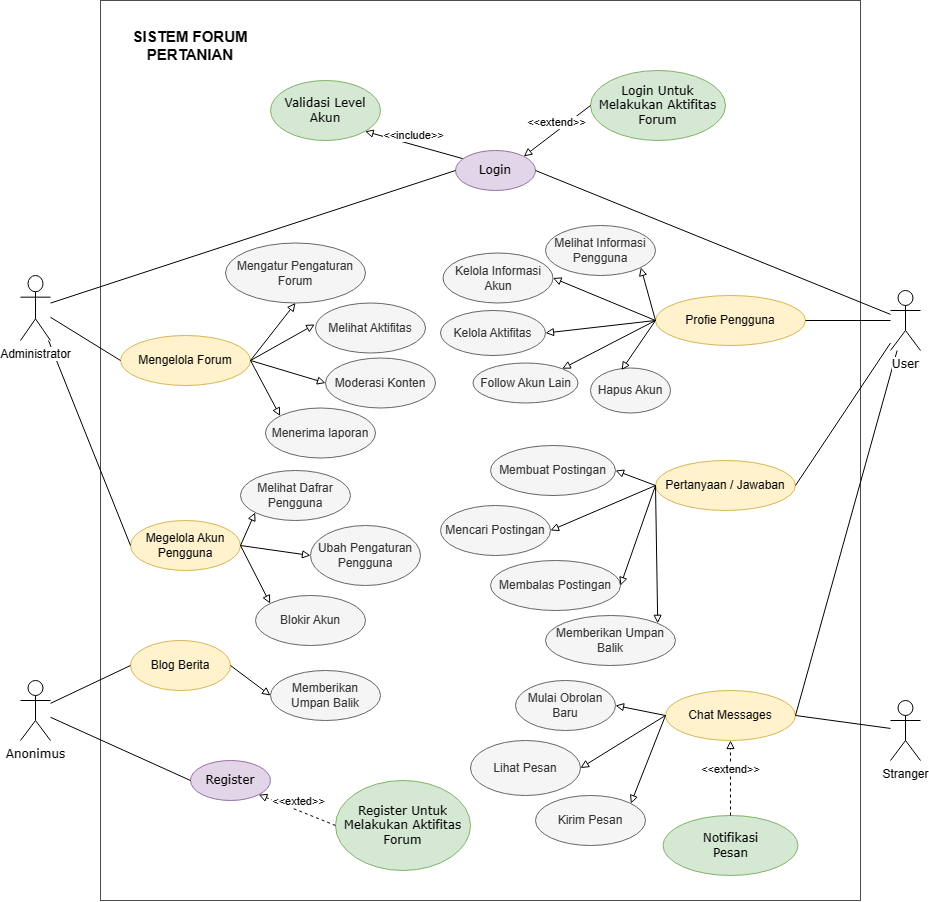

The diagram above was exported from draw.io. Its source (the exported page's mxGraphModel, read from the mxfile embedded in the PNG):
<mxGraphModel dx="3341" dy="2377" grid="1" gridSize="10" guides="1" tooltips="1" connect="1" arrows="1" fold="1" page="1" pageScale="1" pageWidth="850" pageHeight="1100" math="0" shadow="0">
  <root>
    <mxCell id="0" />
    <mxCell id="1" parent="0" />
    <mxCell id="2" value="" style="rounded=0;whiteSpace=wrap;html=1;strokeColor=#4D4D4D;" vertex="1" parent="1">
      <mxGeometry x="1150" y="-85" width="760" height="900" as="geometry" />
    </mxCell>
    <mxCell id="3" value="&lt;font face=&quot;Verdana&quot;&gt;Anonimus&lt;/font&gt;" style="shape=umlActor;verticalLabelPosition=bottom;verticalAlign=top;html=1;" vertex="1" parent="1">
      <mxGeometry x="1070" y="595" width="30" height="60" as="geometry" />
    </mxCell>
    <mxCell id="4" value="&lt;p&gt;&lt;font face=&quot;Verdana&quot;&gt;Login&lt;/font&gt;&lt;/p&gt;" style="ellipse;whiteSpace=wrap;html=1;fillColor=#e1d5e7;strokeColor=#9673a6;" vertex="1" parent="1">
      <mxGeometry x="1505" y="65" width="80" height="40" as="geometry" />
    </mxCell>
    <mxCell id="5" value="&lt;p&gt;&lt;font face=&quot;Verdana&quot;&gt;Register&lt;/font&gt;&lt;/p&gt;" style="ellipse;whiteSpace=wrap;html=1;fillColor=#e1d5e7;strokeColor=#9673a6;" vertex="1" parent="1">
      <mxGeometry x="1240" y="675" width="80" height="40" as="geometry" />
    </mxCell>
    <mxCell id="6" value="&lt;p&gt;Mengelola Forum&lt;br&gt;&lt;/p&gt;" style="ellipse;whiteSpace=wrap;html=1;fillColor=#fff2cc;strokeColor=#d6b656;" vertex="1" parent="1">
      <mxGeometry x="1170" y="250" width="130" height="50" as="geometry" />
    </mxCell>
    <mxCell id="7" value="Stranger" style="shape=umlActor;verticalLabelPosition=bottom;verticalAlign=top;html=1;" vertex="1" parent="1">
      <mxGeometry x="1940" y="615" width="30" height="60" as="geometry" />
    </mxCell>
    <mxCell id="8" value="&lt;p&gt;Megelola Akun Pengguna&lt;br&gt;&lt;/p&gt;" style="ellipse;whiteSpace=wrap;html=1;fillColor=#fff2cc;strokeColor=#d6b656;" vertex="1" parent="1">
      <mxGeometry x="1180" y="435" width="110" height="50" as="geometry" />
    </mxCell>
    <mxCell id="9" value="&lt;p&gt;Chat Messages&lt;br&gt;&lt;/p&gt;" style="ellipse;whiteSpace=wrap;html=1;fillColor=#fff2cc;strokeColor=#d6b656;" vertex="1" parent="1">
      <mxGeometry x="1715" y="605" width="130" height="50" as="geometry" />
    </mxCell>
    <mxCell id="10" value="&lt;p&gt;&lt;font face=&quot;Verdana&quot;&gt;Validasi Level Akun&lt;/font&gt;&lt;/p&gt;" style="ellipse;whiteSpace=wrap;html=1;fillColor=#d5e8d4;strokeColor=#82b366;" vertex="1" parent="1">
      <mxGeometry x="1320" y="-5" width="110" height="60" as="geometry" />
    </mxCell>
    <mxCell id="11" value="&amp;lt;&amp;lt;include&amp;gt;&amp;gt;" style="html=1;verticalAlign=bottom;endArrow=block;curved=0;rounded=0;entryX=1;entryY=1;entryDx=0;entryDy=0;endFill=0;exitX=0.089;exitY=0.202;exitDx=0;exitDy=0;exitPerimeter=0;" edge="1" source="4" target="10" parent="1">
      <mxGeometry width="80" relative="1" as="geometry">
        <mxPoint x="1645" y="75" as="sourcePoint" />
        <mxPoint x="1555" y="-85" as="targetPoint" />
      </mxGeometry>
    </mxCell>
    <mxCell id="12" value="&lt;p&gt;Pertanyaan / Jawaban&lt;br&gt;&lt;/p&gt;" style="ellipse;whiteSpace=wrap;html=1;fillColor=#fff2cc;strokeColor=#d6b656;" vertex="1" parent="1">
      <mxGeometry x="1705" y="375" width="140" height="50" as="geometry" />
    </mxCell>
    <mxCell id="13" value="&lt;p&gt;Blog Berita&lt;/p&gt;" style="ellipse;whiteSpace=wrap;html=1;fillColor=#fff2cc;strokeColor=#d6b656;" vertex="1" parent="1">
      <mxGeometry x="1180" y="555" width="100" height="50" as="geometry" />
    </mxCell>
    <mxCell id="14" value="&lt;p&gt;Profie Pengguna&lt;br&gt;&lt;/p&gt;" style="ellipse;whiteSpace=wrap;html=1;fillColor=#fff2cc;strokeColor=#d6b656;" vertex="1" parent="1">
      <mxGeometry x="1705" y="210" width="150" height="50" as="geometry" />
    </mxCell>
    <mxCell id="15" value="" style="endArrow=none;html=1;rounded=0;entryX=0;entryY=0.5;entryDx=0;entryDy=0;" edge="1" source="69" target="4" parent="1">
      <mxGeometry width="50" height="50" relative="1" as="geometry">
        <mxPoint x="1120" y="-95" as="sourcePoint" />
        <mxPoint x="1510" y="75" as="targetPoint" />
      </mxGeometry>
    </mxCell>
    <mxCell id="16" value="" style="endArrow=none;html=1;rounded=0;entryX=1;entryY=0.5;entryDx=0;entryDy=0;" edge="1" source="70" target="4" parent="1">
      <mxGeometry width="50" height="50" relative="1" as="geometry">
        <mxPoint x="1130" y="28" as="sourcePoint" />
        <mxPoint x="1530" y="85" as="targetPoint" />
      </mxGeometry>
    </mxCell>
    <mxCell id="17" value="" style="endArrow=none;html=1;rounded=0;exitX=1;exitY=0.5;exitDx=0;exitDy=0;" edge="1" source="14" target="70" parent="1">
      <mxGeometry width="50" height="50" relative="1" as="geometry">
        <mxPoint x="1530" y="325" as="sourcePoint" />
        <mxPoint x="1920" y="135" as="targetPoint" />
      </mxGeometry>
    </mxCell>
    <mxCell id="18" value="" style="endArrow=none;html=1;rounded=0;exitX=1;exitY=0.5;exitDx=0;exitDy=0;" edge="1" source="12" target="70" parent="1">
      <mxGeometry width="50" height="50" relative="1" as="geometry">
        <mxPoint x="1670" y="475" as="sourcePoint" />
        <mxPoint x="2020" y="264.04109589041127" as="targetPoint" />
      </mxGeometry>
    </mxCell>
    <mxCell id="19" value="" style="endArrow=none;html=1;rounded=0;entryX=0;entryY=0.5;entryDx=0;entryDy=0;" edge="1" source="69" target="6" parent="1">
      <mxGeometry width="50" height="50" relative="1" as="geometry">
        <mxPoint x="1240" y="75" as="sourcePoint" />
        <mxPoint x="1380" y="205" as="targetPoint" />
      </mxGeometry>
    </mxCell>
    <mxCell id="20" value="" style="endArrow=none;html=1;rounded=0;exitX=1;exitY=0.5;exitDx=0;exitDy=0;" edge="1" source="9" target="7" parent="1">
      <mxGeometry width="50" height="50" relative="1" as="geometry">
        <mxPoint x="1860" y="505" as="sourcePoint" />
        <mxPoint x="1900" y="505" as="targetPoint" />
      </mxGeometry>
    </mxCell>
    <mxCell id="21" value="" style="endArrow=none;html=1;rounded=0;exitX=1;exitY=0.5;exitDx=0;exitDy=0;" edge="1" source="9" target="70" parent="1">
      <mxGeometry width="50" height="50" relative="1" as="geometry">
        <mxPoint x="1910" y="355" as="sourcePoint" />
        <mxPoint x="1890" y="205" as="targetPoint" />
      </mxGeometry>
    </mxCell>
    <mxCell id="22" value="&lt;p&gt;Lihat Pesan&lt;br&gt;&lt;/p&gt;" style="ellipse;whiteSpace=wrap;html=1;fillColor=#f5f5f5;strokeColor=#666666;fontColor=#333333;" vertex="1" parent="1">
      <mxGeometry x="1520" y="655" width="110" height="55" as="geometry" />
    </mxCell>
    <mxCell id="23" value="&lt;p&gt;Kirim Pesan&lt;/p&gt;" style="ellipse;whiteSpace=wrap;html=1;fillColor=#f5f5f5;strokeColor=#666666;fontColor=#333333;" vertex="1" parent="1">
      <mxGeometry x="1585" y="710" width="110" height="50" as="geometry" />
    </mxCell>
    <mxCell id="24" value="" style="endArrow=none;html=1;rounded=0;entryX=0;entryY=0.5;entryDx=0;entryDy=0;exitX=1;exitY=0.5;exitDx=0;exitDy=0;startArrow=block;startFill=0;" edge="1" source="22" target="9" parent="1">
      <mxGeometry width="50" height="50" relative="1" as="geometry">
        <mxPoint x="1615" y="365" as="sourcePoint" />
        <mxPoint x="1668" y="447" as="targetPoint" />
      </mxGeometry>
    </mxCell>
    <mxCell id="25" value="" style="endArrow=none;html=1;rounded=0;exitX=1;exitY=0;exitDx=0;exitDy=0;entryX=0;entryY=0.5;entryDx=0;entryDy=0;startArrow=block;startFill=0;" edge="1" source="23" target="9" parent="1">
      <mxGeometry width="50" height="50" relative="1" as="geometry">
        <mxPoint x="1615" y="365" as="sourcePoint" />
        <mxPoint x="1665" y="440" as="targetPoint" />
      </mxGeometry>
    </mxCell>
    <mxCell id="26" value="&lt;p&gt;Kelola Informasi Akun&lt;br&gt;&lt;/p&gt;" style="ellipse;whiteSpace=wrap;html=1;fillColor=#f5f5f5;strokeColor=#666666;fontColor=#333333;" vertex="1" parent="1">
      <mxGeometry x="1492.5" y="167.5" width="110" height="50" as="geometry" />
    </mxCell>
    <mxCell id="27" value="&lt;p&gt;Mulai Obrolan Baru&lt;br&gt;&lt;/p&gt;" style="ellipse;whiteSpace=wrap;html=1;fillColor=#f5f5f5;strokeColor=#666666;fontColor=#333333;" vertex="1" parent="1">
      <mxGeometry x="1565" y="595" width="100" height="50" as="geometry" />
    </mxCell>
    <mxCell id="28" value="" style="endArrow=none;html=1;rounded=0;entryX=0;entryY=0.5;entryDx=0;entryDy=0;startArrow=block;startFill=0;exitX=1;exitY=0.5;exitDx=0;exitDy=0;" edge="1" source="27" target="9" parent="1">
      <mxGeometry width="50" height="50" relative="1" as="geometry">
        <mxPoint x="1630" y="635" as="sourcePoint" />
        <mxPoint x="1685" y="635" as="targetPoint" />
      </mxGeometry>
    </mxCell>
    <mxCell id="29" value="&lt;p&gt;Hapus Akun&lt;br&gt;&lt;/p&gt;" style="ellipse;whiteSpace=wrap;html=1;fillColor=#f5f5f5;strokeColor=#666666;fontColor=#333333;" vertex="1" parent="1">
      <mxGeometry x="1640" y="282.5" width="80" height="45" as="geometry" />
    </mxCell>
    <mxCell id="30" value="&lt;p&gt;Melihat Dafrar Pengguna&lt;br&gt;&lt;/p&gt;" style="ellipse;whiteSpace=wrap;html=1;fillColor=#f5f5f5;strokeColor=#666666;fontColor=#333333;" vertex="1" parent="1">
      <mxGeometry x="1290" y="385" width="110" height="50" as="geometry" />
    </mxCell>
    <mxCell id="31" value="&lt;p&gt;Ubah Pengaturan Pengguna&lt;br&gt;&lt;/p&gt;" style="ellipse;whiteSpace=wrap;html=1;fillColor=#f5f5f5;strokeColor=#666666;fontColor=#333333;" vertex="1" parent="1">
      <mxGeometry x="1360" y="440" width="110" height="60" as="geometry" />
    </mxCell>
    <mxCell id="32" value="&lt;p&gt;Blokir Akun&lt;br&gt;&lt;/p&gt;" style="ellipse;whiteSpace=wrap;html=1;fillColor=#f5f5f5;strokeColor=#666666;fontColor=#333333;" vertex="1" parent="1">
      <mxGeometry x="1305" y="510" width="110" height="50" as="geometry" />
    </mxCell>
    <mxCell id="33" value="&lt;p&gt;Membuat Postingan&lt;/p&gt;" style="ellipse;whiteSpace=wrap;html=1;fillColor=#f5f5f5;strokeColor=#666666;fontColor=#333333;" vertex="1" parent="1">
      <mxGeometry x="1540" y="360" width="125" height="50" as="geometry" />
    </mxCell>
    <mxCell id="34" value="&lt;p&gt;Mencari Postingan&lt;/p&gt;" style="ellipse;whiteSpace=wrap;html=1;fillColor=#f5f5f5;strokeColor=#666666;fontColor=#333333;" vertex="1" parent="1">
      <mxGeometry x="1490" y="420" width="110" height="50" as="geometry" />
    </mxCell>
    <mxCell id="35" value="&lt;p&gt;Membalas Postingan&lt;/p&gt;" style="ellipse;whiteSpace=wrap;html=1;fillColor=#f5f5f5;strokeColor=#666666;fontColor=#333333;" vertex="1" parent="1">
      <mxGeometry x="1540" y="475" width="130" height="50" as="geometry" />
    </mxCell>
    <mxCell id="36" value="" style="endArrow=none;html=1;rounded=0;exitX=1;exitY=0.5;exitDx=0;exitDy=0;entryX=0;entryY=0.5;entryDx=0;entryDy=0;startArrow=block;startFill=0;" edge="1" source="33" target="12" parent="1">
      <mxGeometry width="50" height="50" relative="1" as="geometry">
        <mxPoint x="1615" y="435" as="sourcePoint" />
        <mxPoint x="1660" y="515" as="targetPoint" />
      </mxGeometry>
    </mxCell>
    <mxCell id="37" value="" style="endArrow=none;html=1;rounded=0;exitX=1;exitY=0.5;exitDx=0;exitDy=0;entryX=0;entryY=0.5;entryDx=0;entryDy=0;startArrow=block;startFill=0;" edge="1" source="34" target="12" parent="1">
      <mxGeometry width="50" height="50" relative="1" as="geometry">
        <mxPoint x="1555" y="385" as="sourcePoint" />
        <mxPoint x="1680" y="455" as="targetPoint" />
      </mxGeometry>
    </mxCell>
    <mxCell id="38" value="" style="endArrow=none;html=1;rounded=0;exitX=1;exitY=0.5;exitDx=0;exitDy=0;entryX=0;entryY=0.5;entryDx=0;entryDy=0;startArrow=block;startFill=0;" edge="1" source="35" target="12" parent="1">
      <mxGeometry width="50" height="50" relative="1" as="geometry">
        <mxPoint x="1540" y="450" as="sourcePoint" />
        <mxPoint x="1680" y="455" as="targetPoint" />
      </mxGeometry>
    </mxCell>
    <mxCell id="39" value="&lt;p&gt;Memberikan Umpan Balik&lt;/p&gt;" style="ellipse;whiteSpace=wrap;html=1;fillColor=#f5f5f5;strokeColor=#666666;fontColor=#333333;" vertex="1" parent="1">
      <mxGeometry x="1595" y="530" width="130" height="50" as="geometry" />
    </mxCell>
    <mxCell id="40" value="" style="endArrow=none;html=1;rounded=0;entryX=0;entryY=0.5;entryDx=0;entryDy=0;startArrow=block;startFill=0;exitX=1;exitY=0;exitDx=0;exitDy=0;" edge="1" source="39" target="12" parent="1">
      <mxGeometry width="50" height="50" relative="1" as="geometry">
        <mxPoint x="1706" y="537" as="sourcePoint" />
        <mxPoint x="1680" y="455" as="targetPoint" />
      </mxGeometry>
    </mxCell>
    <mxCell id="41" value="&lt;p&gt;Mengatur Pengaturan Forum&lt;br&gt;&lt;/p&gt;" style="ellipse;whiteSpace=wrap;html=1;fillColor=#f5f5f5;strokeColor=#666666;fontColor=#333333;" vertex="1" parent="1">
      <mxGeometry x="1275" y="157.5" width="140" height="60" as="geometry" />
    </mxCell>
    <mxCell id="42" value="&lt;p&gt;Menerima laporan&lt;br&gt;&lt;/p&gt;" style="ellipse;whiteSpace=wrap;html=1;fillColor=#f5f5f5;strokeColor=#666666;fontColor=#333333;" vertex="1" parent="1">
      <mxGeometry x="1315" y="322.5" width="110" height="50" as="geometry" />
    </mxCell>
    <mxCell id="43" value="" style="endArrow=none;html=1;rounded=0;exitX=0;exitY=1;exitDx=0;exitDy=0;entryX=1;entryY=0.5;entryDx=0;entryDy=0;startArrow=block;startFill=0;" edge="1" source="30" target="8" parent="1">
      <mxGeometry width="50" height="50" relative="1" as="geometry">
        <mxPoint x="1603" y="410" as="sourcePoint" />
        <mxPoint x="1730" y="375" as="targetPoint" />
      </mxGeometry>
    </mxCell>
    <mxCell id="44" value="" style="endArrow=none;html=1;rounded=0;exitX=0;exitY=0.5;exitDx=0;exitDy=0;entryX=1;entryY=0.5;entryDx=0;entryDy=0;startArrow=block;startFill=0;" edge="1" source="31" target="8" parent="1">
      <mxGeometry width="50" height="50" relative="1" as="geometry">
        <mxPoint x="1350" y="425" as="sourcePoint" />
        <mxPoint x="1300" y="470" as="targetPoint" />
      </mxGeometry>
    </mxCell>
    <mxCell id="45" value="" style="endArrow=none;html=1;rounded=0;exitX=0;exitY=0;exitDx=0;exitDy=0;entryX=1;entryY=0.5;entryDx=0;entryDy=0;startArrow=block;startFill=0;" edge="1" source="32" target="8" parent="1">
      <mxGeometry width="50" height="50" relative="1" as="geometry">
        <mxPoint x="1350" y="480" as="sourcePoint" />
        <mxPoint x="1300" y="470" as="targetPoint" />
      </mxGeometry>
    </mxCell>
    <mxCell id="46" value="&lt;p&gt;Moderasi Konten&lt;br&gt;&lt;/p&gt;" style="ellipse;whiteSpace=wrap;html=1;fillColor=#f5f5f5;strokeColor=#666666;fontColor=#333333;" vertex="1" parent="1">
      <mxGeometry x="1375" y="272.5" width="110" height="50" as="geometry" />
    </mxCell>
    <mxCell id="47" value="" style="endArrow=none;html=1;rounded=0;entryX=0;entryY=0.5;entryDx=0;entryDy=0;" edge="1" source="69" target="8" parent="1">
      <mxGeometry width="50" height="50" relative="1" as="geometry">
        <mxPoint x="1150" y="223" as="sourcePoint" />
        <mxPoint x="1200" y="295" as="targetPoint" />
      </mxGeometry>
    </mxCell>
    <mxCell id="48" value="&lt;p&gt;Melihat Aktifitas&lt;br&gt;&lt;/p&gt;" style="ellipse;whiteSpace=wrap;html=1;fillColor=#f5f5f5;strokeColor=#666666;fontColor=#333333;" vertex="1" parent="1">
      <mxGeometry x="1365" y="217.5" width="110" height="50" as="geometry" />
    </mxCell>
    <mxCell id="49" value="" style="endArrow=none;html=1;rounded=0;exitX=0.5;exitY=1;exitDx=0;exitDy=0;entryX=1;entryY=0.5;entryDx=0;entryDy=0;startArrow=block;startFill=0;" edge="1" source="41" target="6" parent="1">
      <mxGeometry width="50" height="50" relative="1" as="geometry">
        <mxPoint x="1360" y="225" as="sourcePoint" />
        <mxPoint x="1310" y="270" as="targetPoint" />
      </mxGeometry>
    </mxCell>
    <mxCell id="50" value="" style="endArrow=none;html=1;rounded=0;exitX=-0.007;exitY=0.429;exitDx=0;exitDy=0;startArrow=block;startFill=0;exitPerimeter=0;entryX=1;entryY=0.5;entryDx=0;entryDy=0;" edge="1" source="48" target="6" parent="1">
      <mxGeometry width="50" height="50" relative="1" as="geometry">
        <mxPoint x="1310" y="190" as="sourcePoint" />
        <mxPoint x="1300" y="295" as="targetPoint" />
      </mxGeometry>
    </mxCell>
    <mxCell id="51" value="" style="endArrow=none;html=1;rounded=0;exitX=0;exitY=0.5;exitDx=0;exitDy=0;startArrow=block;startFill=0;entryX=1;entryY=0.5;entryDx=0;entryDy=0;" edge="1" source="46" target="6" parent="1">
      <mxGeometry width="50" height="50" relative="1" as="geometry">
        <mxPoint x="1359" y="251" as="sourcePoint" />
        <mxPoint x="1300" y="295" as="targetPoint" />
      </mxGeometry>
    </mxCell>
    <mxCell id="52" value="" style="endArrow=none;html=1;rounded=0;exitX=0;exitY=0;exitDx=0;exitDy=0;startArrow=block;startFill=0;entryX=1;entryY=0.5;entryDx=0;entryDy=0;" edge="1" source="42" target="6" parent="1">
      <mxGeometry width="50" height="50" relative="1" as="geometry">
        <mxPoint x="1385" y="307.5" as="sourcePoint" />
        <mxPoint x="1340" y="265" as="targetPoint" />
      </mxGeometry>
    </mxCell>
    <mxCell id="53" value="&lt;p&gt;Memberikan Umpan Balik&lt;/p&gt;" style="ellipse;whiteSpace=wrap;html=1;fillColor=#f5f5f5;strokeColor=#666666;fontColor=#333333;" vertex="1" parent="1">
      <mxGeometry x="1320" y="585" width="110" height="50" as="geometry" />
    </mxCell>
    <mxCell id="54" value="" style="endArrow=none;html=1;rounded=0;exitX=0;exitY=0.5;exitDx=0;exitDy=0;entryX=1;entryY=0.5;entryDx=0;entryDy=0;startArrow=block;startFill=0;" edge="1" source="53" target="13" parent="1">
      <mxGeometry width="50" height="50" relative="1" as="geometry">
        <mxPoint x="1339" y="541" as="sourcePoint" />
        <mxPoint x="1300" y="470" as="targetPoint" />
      </mxGeometry>
    </mxCell>
    <mxCell id="55" value="&lt;p&gt;Follow Akun Lain&lt;br&gt;&lt;/p&gt;" style="ellipse;whiteSpace=wrap;html=1;fillColor=#f5f5f5;strokeColor=#666666;fontColor=#333333;" vertex="1" parent="1">
      <mxGeometry x="1522.5" y="277.5" width="105" height="40" as="geometry" />
    </mxCell>
    <mxCell id="56" value="&lt;p&gt;Melihat Informasi Pengguna&lt;br&gt;&lt;/p&gt;" style="ellipse;whiteSpace=wrap;html=1;fillColor=#f5f5f5;strokeColor=#666666;fontColor=#333333;" vertex="1" parent="1">
      <mxGeometry x="1595" y="140" width="110" height="50" as="geometry" />
    </mxCell>
    <mxCell id="57" value="" style="endArrow=none;html=1;rounded=0;entryX=0;entryY=0.5;entryDx=0;entryDy=0;" edge="1" source="3" target="13" parent="1">
      <mxGeometry width="50" height="50" relative="1" as="geometry">
        <mxPoint x="1140" y="555" as="sourcePoint" />
        <mxPoint x="1190" y="505" as="targetPoint" />
      </mxGeometry>
    </mxCell>
    <mxCell id="58" value="" style="endArrow=none;html=1;rounded=0;entryX=0;entryY=0.5;entryDx=0;entryDy=0;" edge="1" source="3" target="5" parent="1">
      <mxGeometry width="50" height="50" relative="1" as="geometry">
        <mxPoint x="1110" y="544" as="sourcePoint" />
        <mxPoint x="1187" y="592" as="targetPoint" />
      </mxGeometry>
    </mxCell>
    <mxCell id="59" value="" style="endArrow=none;html=1;rounded=0;exitX=1;exitY=1;exitDx=0;exitDy=0;startArrow=block;startFill=0;entryX=0;entryY=0.5;entryDx=0;entryDy=0;" edge="1" source="56" target="14" parent="1">
      <mxGeometry width="50" height="50" relative="1" as="geometry">
        <mxPoint x="1680" y="345" as="sourcePoint" />
        <mxPoint x="1705" y="245" as="targetPoint" />
      </mxGeometry>
    </mxCell>
    <mxCell id="60" value="" style="endArrow=none;html=1;rounded=0;exitX=1;exitY=0.5;exitDx=0;exitDy=0;startArrow=block;startFill=0;entryX=0;entryY=0.5;entryDx=0;entryDy=0;" edge="1" source="26" target="14" parent="1">
      <mxGeometry width="50" height="50" relative="1" as="geometry">
        <mxPoint x="1715" y="175" as="sourcePoint" />
        <mxPoint x="1700" y="235" as="targetPoint" />
      </mxGeometry>
    </mxCell>
    <mxCell id="61" value="" style="endArrow=none;html=1;rounded=0;startArrow=block;startFill=0;entryX=0;entryY=0.5;entryDx=0;entryDy=0;exitX=1;exitY=0;exitDx=0;exitDy=0;" edge="1" source="55" target="14" parent="1">
      <mxGeometry width="50" height="50" relative="1" as="geometry">
        <mxPoint x="1628" y="298" as="sourcePoint" />
        <mxPoint x="1715" y="245" as="targetPoint" />
      </mxGeometry>
    </mxCell>
    <mxCell id="62" value="" style="endArrow=none;html=1;rounded=0;startArrow=block;startFill=0;entryX=0;entryY=0.5;entryDx=0;entryDy=0;exitX=0.388;exitY=0.046;exitDx=0;exitDy=0;exitPerimeter=0;" edge="1" source="29" target="14" parent="1">
      <mxGeometry width="50" height="50" relative="1" as="geometry">
        <mxPoint x="1690" y="275" as="sourcePoint" />
        <mxPoint x="1715" y="245" as="targetPoint" />
      </mxGeometry>
    </mxCell>
    <mxCell id="63" value="&lt;p&gt;&lt;font face=&quot;Verdana&quot;&gt;Login Untuk Melakukan Aktifitas Forum&lt;/font&gt;&lt;/p&gt;" style="ellipse;whiteSpace=wrap;html=1;fillColor=#d5e8d4;strokeColor=#82b366;" vertex="1" parent="1">
      <mxGeometry x="1640" y="-15" width="135" height="70" as="geometry" />
    </mxCell>
    <mxCell id="64" value="&amp;lt;&amp;lt;extend&amp;gt;&amp;gt;" style="html=1;verticalAlign=bottom;endArrow=block;curved=0;rounded=0;entryX=1;entryY=0;entryDx=0;entryDy=0;endFill=0;exitX=0;exitY=0.5;exitDx=0;exitDy=0;" edge="1" source="63" target="4" parent="1">
      <mxGeometry width="80" relative="1" as="geometry">
        <mxPoint x="1522" y="83" as="sourcePoint" />
        <mxPoint x="1424" y="56" as="targetPoint" />
      </mxGeometry>
    </mxCell>
    <mxCell id="65" value="&lt;p&gt;&lt;font face=&quot;Verdana&quot;&gt;Notifikasi&lt;br&gt;Pesan&lt;/font&gt;&lt;/p&gt;" style="ellipse;whiteSpace=wrap;html=1;fillColor=#d5e8d4;strokeColor=#82b366;" vertex="1" parent="1">
      <mxGeometry x="1712.5" y="730" width="135" height="60" as="geometry" />
    </mxCell>
    <mxCell id="66" value="&amp;lt;&amp;lt;extend&amp;gt;&amp;gt;" style="html=1;verticalAlign=bottom;endArrow=block;curved=0;rounded=0;entryX=0.5;entryY=1;entryDx=0;entryDy=0;endFill=0;exitX=0.5;exitY=0;exitDx=0;exitDy=0;dashed=1;" edge="1" source="65" target="9" parent="1">
      <mxGeometry width="80" relative="1" as="geometry">
        <mxPoint x="1793" y="715" as="sourcePoint" />
        <mxPoint x="1773" y="685" as="targetPoint" />
      </mxGeometry>
    </mxCell>
    <mxCell id="67" value="&lt;p&gt;&lt;font face=&quot;Verdana&quot;&gt;Register Untuk Melakukan Aktifitas Forum&lt;/font&gt;&lt;/p&gt;" style="ellipse;whiteSpace=wrap;html=1;fillColor=#d5e8d4;strokeColor=#82b366;" vertex="1" parent="1">
      <mxGeometry x="1385" y="695" width="135" height="90" as="geometry" />
    </mxCell>
    <mxCell id="68" value="&amp;lt;&amp;lt;exted&amp;gt;&amp;gt;" style="html=1;verticalAlign=bottom;endArrow=block;curved=0;rounded=0;entryX=1;entryY=1;entryDx=0;entryDy=0;endFill=0;exitX=0;exitY=0.5;exitDx=0;exitDy=0;dashed=1;" edge="1" source="67" target="5" parent="1">
      <mxGeometry width="80" relative="1" as="geometry">
        <mxPoint x="1237" y="793" as="sourcePoint" />
        <mxPoint x="1288" y="781" as="targetPoint" />
      </mxGeometry>
    </mxCell>
    <mxCell id="69" value="Administrator" style="shape=umlActor;verticalLabelPosition=bottom;verticalAlign=top;labelBackgroundColor=#FFFFFF;labelBorderColor=none;html=1;" vertex="1" parent="1">
      <mxGeometry x="1070" y="190" width="30" height="65" as="geometry" />
    </mxCell>
    <mxCell id="70" value="&lt;font face=&quot;Verdana&quot;&gt;User&lt;/font&gt;" style="shape=umlActor;verticalLabelPosition=bottom;verticalAlign=top;html=1;labelBackgroundColor=default;" vertex="1" parent="1">
      <mxGeometry x="1940" y="205" width="30" height="60" as="geometry" />
    </mxCell>
    <mxCell id="71" value="&lt;font style=&quot;font-size: 15px;&quot; face=&quot;Helvetica&quot;&gt;SISTEM FORUM PERTANIAN&lt;/font&gt;" style="text;html=1;strokeColor=none;fillColor=none;align=center;verticalAlign=middle;whiteSpace=wrap;rounded=0;fontStyle=1;fontFamily=Verdana;" vertex="1" parent="1">
      <mxGeometry x="1160" y="-55" width="160" height="30" as="geometry" />
    </mxCell>
    <mxCell id="72" value="&lt;p&gt;Kelola Aktifitas&lt;br&gt;&lt;/p&gt;" style="ellipse;whiteSpace=wrap;html=1;fillColor=#f5f5f5;strokeColor=#666666;fontColor=#333333;" vertex="1" parent="1">
      <mxGeometry x="1490" y="225" width="105" height="45" as="geometry" />
    </mxCell>
    <mxCell id="73" value="" style="endArrow=none;html=1;rounded=0;startArrow=block;startFill=0;entryX=0;entryY=0.5;entryDx=0;entryDy=0;exitX=1;exitY=0.5;exitDx=0;exitDy=0;" edge="1" source="72" target="14" parent="1">
      <mxGeometry width="50" height="50" relative="1" as="geometry">
        <mxPoint x="1622" y="293" as="sourcePoint" />
        <mxPoint x="1715" y="245" as="targetPoint" />
      </mxGeometry>
    </mxCell>
  </root>
</mxGraphModel>